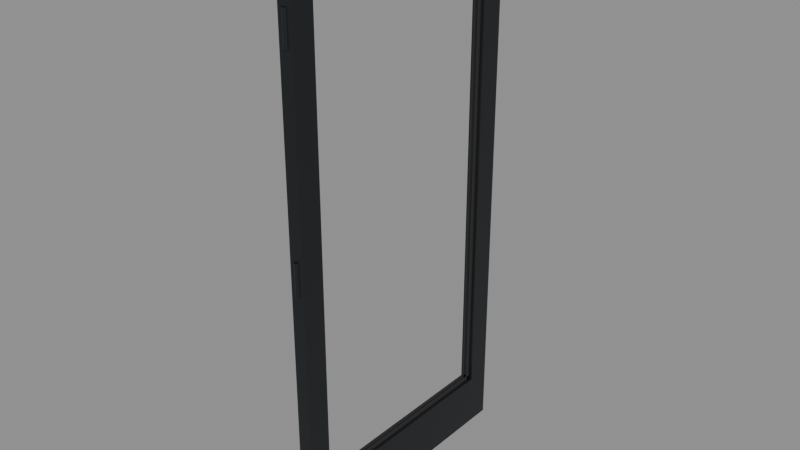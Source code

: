 # Source: SM_Int_Door_GlassFrame.blend  (saved by Blender 5.3.31; exported with 4.5.12 LTS)
import bpy
from mathutils import Matrix  # noqa: F401  (used for matrix-valued properties, if any)

bpy.ops.wm.read_factory_settings(use_empty=True)
scene = bpy.context.scene
scene.name = 'Scene'

# ---- materials (node trees are filled in below, after node groups)
mat_metaldark_in = bpy.data.materials.new('MetalDark_In')
mat_metaldark_in.diffuse_color = (0.04, 0.045, 0.05, 1.0)
mat_rubber = bpy.data.materials.new('Rubber')
mat_rubber.diffuse_color = (0.02, 0.02, 0.02, 1.0)

# ---- material node trees
mat_metaldark_in.use_nodes = True; mat_metaldark_in.node_tree.nodes.clear()
_N = mat_metaldark_in.node_tree.nodes; _L = mat_metaldark_in.node_tree.links
n0 = _N.new('ShaderNodeBsdfPrincipled'); n0.name = 'Principled BSDF'; n0.location = (-200, 100)
n0.inputs[0].default_value = (0.04, 0.045, 0.05, 1.0)
n0.inputs[1].default_value = 0.8
n0.inputs[2].default_value = 0.4
n0.inputs[10].default_value = 0.005
n1 = _N.new('ShaderNodeOutputMaterial'); n1.name = 'Material Output'; n1.location = (200, 100)
_L.new(n0.outputs[0], n1.inputs[0])
n1.is_active_output = True
mat_rubber.use_nodes = True; mat_rubber.node_tree.nodes.clear()
_N = mat_rubber.node_tree.nodes; _L = mat_rubber.node_tree.links
n0 = _N.new('ShaderNodeBsdfPrincipled'); n0.name = 'Principled BSDF'; n0.location = (-200, 100)
n0.inputs[0].default_value = (0.02, 0.02, 0.02, 1.0)
n0.inputs[2].default_value = 0.95
n0.inputs[10].default_value = 0.005
n1 = _N.new('ShaderNodeOutputMaterial'); n1.name = 'Material Output'; n1.location = (200, 100)
_L.new(n0.outputs[0], n1.inputs[0])
n1.is_active_output = True

# ---- meshes
me_sm_int_door_glassframe = bpy.data.meshes.new('SM_Int_Door_GlassFrame')
me_sm_int_door_glassframe.from_pydata([(-0.025, 0.5, 0.0), (0.025, 0.5, 0.0), (-0.025, 0.5, 2.09), (0.025, 0.5, 2.09), (0.025, -0.5, 0.0), (-0.025, -0.5, 0.0), (0.025, -0.5, 2.09), (-0.025, -0.5, 2.09), (-0.025, 0.41, 0.0), (0.025, 0.41, 0.0), (0.025, -0.41, 0.0), (-0.025, -0.41, 0.0), (-0.025, 0.41, 0.2), (0.025, 0.41, 0.2), (0.025, -0.41, 0.2), (-0.025, -0.41, 0.2), (-0.025, 0.41, 1.99), (0.025, 0.41, 1.99), (0.025, -0.41, 1.99), (-0.025, -0.41, 1.99), (-0.025, 0.41, 2.09), (0.025, 0.41, 2.09), (0.025, -0.41, 2.09), (-0.025, -0.41, 2.09), (-0.011, 0.41, 0.2), (-0.005, 0.41, 0.2), (-0.005, -0.41, 0.2), (-0.011, -0.41, 0.2), (-0.011, 0.41, 0.212), (-0.005, 0.41, 0.212), (-0.005, -0.41, 0.212), (-0.011, -0.41, 0.212), (-0.011, 0.41, 1.978), (-0.005, 0.41, 1.978), (-0.005, -0.41, 1.978), (-0.011, -0.41, 1.978), (-0.011, 0.41, 1.99), (-0.005, 0.41, 1.99), (-0.005, -0.41, 1.99), (-0.011, -0.41, 1.99), (-0.005, 0.398, 0.2), (-0.011, 0.398, 0.2), (-0.005, 0.398, 1.99), (-0.011, 0.398, 1.99), (-0.011, -0.398, 0.2), (-0.005, -0.398, 0.2), (-0.011, -0.398, 1.99), (-0.005, -0.398, 1.99), (0.005, 0.41, 0.2), (0.011, 0.41, 0.2), (0.011, -0.41, 0.2), (0.005, -0.41, 0.2), (0.005, 0.41, 0.212), (0.011, 0.41, 0.212), (0.011, -0.41, 0.212), (0.005, -0.41, 0.212), (0.005, 0.41, 1.978), (0.011, 0.41, 1.978), (0.011, -0.41, 1.978), (0.005, -0.41, 1.978), (0.005, 0.41, 1.99), (0.011, 0.41, 1.99), (0.011, -0.41, 1.99), (0.005, -0.41, 1.99), (0.011, 0.398, 0.2), (0.005, 0.398, 0.2), (0.011, 0.398, 1.99), (0.005, 0.398, 1.99), (0.005, -0.398, 0.2), (0.011, -0.398, 0.2), (0.005, -0.398, 1.99), (0.011, -0.398, 1.99), (0.011, -0.496, 0.19), (0.009526, -0.5015, 0.19), (0.0055, -0.5055, 0.19), (6.736e-19, -0.507, 0.19), (-0.0055, -0.5055, 0.19), (-0.009526, -0.5015, 0.19), (-0.011, -0.496, 0.19), (-0.009526, -0.4905, 0.19), (-0.0055, -0.4865, 0.19), (-2.021e-18, -0.485, 0.19), (0.0055, -0.4865, 0.19), (0.009526, -0.4905, 0.19), (0.011, -0.496, 0.31), (0.009526, -0.5015, 0.31), (0.0055, -0.5055, 0.31), (6.736e-19, -0.507, 0.31), (-0.0055, -0.5055, 0.31), (-0.009526, -0.5015, 0.31), (-0.011, -0.496, 0.31), (-0.009526, -0.4905, 0.31), (-0.0055, -0.4865, 0.31), (-2.021e-18, -0.485, 0.31), (0.0055, -0.4865, 0.31), (0.009526, -0.4905, 0.31), (0.011, -0.496, 0.99), (0.009526, -0.5015, 0.99), (0.0055, -0.5055, 0.99), (6.736e-19, -0.507, 0.99), (-0.0055, -0.5055, 0.99), (-0.009526, -0.5015, 0.99), (-0.011, -0.496, 0.99), (-0.009526, -0.4905, 0.99), (-0.0055, -0.4865, 0.99), (-2.021e-18, -0.485, 0.99), (0.0055, -0.4865, 0.99), (0.009526, -0.4905, 0.99), (0.011, -0.496, 1.11), (0.009526, -0.5015, 1.11), (0.0055, -0.5055, 1.11), (6.736e-19, -0.507, 1.11), (-0.0055, -0.5055, 1.11), (-0.009526, -0.5015, 1.11), (-0.011, -0.496, 1.11), (-0.009526, -0.4905, 1.11), (-0.0055, -0.4865, 1.11), (-2.021e-18, -0.485, 1.11), (0.0055, -0.4865, 1.11), (0.009526, -0.4905, 1.11), (0.011, -0.496, 1.79), (0.009526, -0.5015, 1.79), (0.0055, -0.5055, 1.79), (6.736e-19, -0.507, 1.79), (-0.0055, -0.5055, 1.79), (-0.009526, -0.5015, 1.79), (-0.011, -0.496, 1.79), (-0.009526, -0.4905, 1.79), (-0.0055, -0.4865, 1.79), (-2.021e-18, -0.485, 1.79), (0.0055, -0.4865, 1.79), (0.009526, -0.4905, 1.79), (0.011, -0.496, 1.91), (0.009526, -0.5015, 1.91), (0.0055, -0.5055, 1.91), (6.736e-19, -0.507, 1.91), (-0.0055, -0.5055, 1.91), (-0.009526, -0.5015, 1.91), (-0.011, -0.496, 1.91), (-0.009526, -0.4905, 1.91), (-0.0055, -0.4865, 1.91), (-2.021e-18, -0.485, 1.91), (0.0055, -0.4865, 1.91), (0.009526, -0.4905, 1.91)], [], [(0, 1, 9, 8), (2, 20, 21, 3), (0, 2, 3, 1), (1, 3, 21, 9), (9, 21, 20, 8), (8, 20, 2, 0), (11, 10, 4, 5), (23, 7, 6, 22), (11, 23, 22, 10), (10, 22, 6, 4), (4, 6, 7, 5), (5, 7, 23, 11), (8, 9, 10, 11), (12, 15, 14, 13), (8, 12, 13, 9), (9, 13, 14, 10), (10, 14, 15, 11), (11, 15, 12, 8), (16, 17, 18, 19), (20, 23, 22, 21), (16, 20, 21, 17), (17, 21, 22, 18), (18, 22, 23, 19), (19, 23, 20, 16), (24, 25, 26, 27), (28, 31, 30, 29), (24, 28, 29, 25), (25, 29, 30, 26), (26, 30, 31, 27), (27, 31, 28, 24), (32, 33, 34, 35), (36, 39, 38, 37), (32, 36, 37, 33), (33, 37, 38, 34), (34, 38, 39, 35), (35, 39, 36, 32), (24, 25, 40, 41), (36, 43, 42, 37), (24, 36, 37, 25), (25, 37, 42, 40), (40, 42, 43, 41), (41, 43, 36, 24), (44, 45, 26, 27), (46, 39, 38, 47), (44, 46, 47, 45), (45, 47, 38, 26), (26, 38, 39, 27), (27, 39, 46, 44), (48, 49, 50, 51), (52, 55, 54, 53), (48, 52, 53, 49), (49, 53, 54, 50), (50, 54, 55, 51), (51, 55, 52, 48), (56, 57, 58, 59), (60, 63, 62, 61), (56, 60, 61, 57), (57, 61, 62, 58), (58, 62, 63, 59), (59, 63, 60, 56), (48, 49, 64, 65), (60, 67, 66, 61), (48, 60, 61, 49), (49, 61, 66, 64), (64, 66, 67, 65), (65, 67, 60, 48), (68, 69, 50, 51), (70, 63, 62, 71), (68, 70, 71, 69), (69, 71, 62, 50), (50, 62, 63, 51), (51, 63, 70, 68), (83, 72, 73, 74, 75, 76, 77, 78, 79, 80, 81, 82), (84, 95, 94, 93, 92, 91, 90, 89, 88, 87, 86, 85), (72, 84, 85, 73), (73, 85, 86, 74), (74, 86, 87, 75), (75, 87, 88, 76), (76, 88, 89, 77), (77, 89, 90, 78), (78, 90, 91, 79), (79, 91, 92, 80), (80, 92, 93, 81), (81, 93, 94, 82), (82, 94, 95, 83), (83, 95, 84, 72), (107, 96, 97, 98, 99, 100, 101, 102, 103, 104, 105, 106), (108, 119, 118, 117, 116, 115, 114, 113, 112, 111, 110, 109), (96, 108, 109, 97), (97, 109, 110, 98), (98, 110, 111, 99), (99, 111, 112, 100), (100, 112, 113, 101), (101, 113, 114, 102), (102, 114, 115, 103), (103, 115, 116, 104), (104, 116, 117, 105), (105, 117, 118, 106), (106, 118, 119, 107), (107, 119, 108, 96), (131, 120, 121, 122, 123, 124, 125, 126, 127, 128, 129, 130), (132, 143, 142, 141, 140, 139, 138, 137, 136, 135, 134, 133), (120, 132, 133, 121), (121, 133, 134, 122), (122, 134, 135, 123), (123, 135, 136, 124), (124, 136, 137, 125), (125, 137, 138, 126), (126, 138, 139, 127), (127, 139, 140, 128), (128, 140, 141, 129), (129, 141, 142, 130), (130, 142, 143, 131), (131, 143, 132, 120)])
me_sm_int_door_glassframe.polygons.foreach_set('material_index', [0, 0, 0, 0, 0, 0, 0, 0, 0, 0, 0, 0, 0, 0, 0, 0, 0, 0, 0, 0, 0, 0, 0, 0, 1, 1, 1, 1, 1, 1, 1, 1, 1, 1, 1, 1, 1, 1, 1, 1, 1, 1, 1, 1, 1, 1, 1, 1, 1, 1, 1, 1, 1, 1, 1, 1, 1, 1, 1, 1, 1, 1, 1, 1, 1, 1, 1, 1, 1, 1, 1, 1, 0, 0, 0, 0, 0, 0, 0, 0, 0, 0, 0, 0, 0, 0, 0, 0, 0, 0, 0, 0, 0, 0, 0, 0, 0, 0, 0, 0, 0, 0, 0, 0, 0, 0, 0, 0, 0, 0, 0, 0, 0, 0])
_uv = me_sm_int_door_glassframe.uv_layers.new(name='Float2')
_uv.uv.foreach_set('vector', [-0.0125, 0.25, 0.0125, 0.25, 0.0125, 0.205, -0.0125, 0.205, -0.0125, 0.25, -0.0125, 0.205, 0.0125, 0.205, 0.0125, 0.25, -0.0125, 0.0, -0.0125, 1.045, 0.0125, 1.045, 0.0125, 0.0, 0.25, 0.0, 0.25, 1.045, 0.205, 1.045, 0.205, 0.0, 0.0125, 0.0, 0.0125, 1.045, -0.0125, 1.045, -0.0125, 0.0, 0.205, 0.0, 0.205, 1.045, 0.25, 1.045, 0.25, 0.0, -0.0125, -0.205, 0.0125, -0.205, 0.0125, -0.25, -0.0125, -0.25, -0.0125, -0.205, -0.0125, -0.25, 0.0125, -0.25, 0.0125, -0.205, -0.0125, 0.0, -0.0125, 1.045, 0.0125, 1.045, 0.0125, 0.0, -0.205, 0.0, -0.205, 1.045, -0.25, 1.045, -0.25, 0.0, 0.0125, 0.0, 0.0125, 1.045, -0.0125, 1.045, -0.0125, 0.0, -0.25, 0.0, -0.25, 1.045, -0.205, 1.045, -0.205, 0.0, -0.0125, 0.205, 0.0125, 0.205, 0.0125, -0.205, -0.0125, -0.205, -0.0125, 0.205, -0.0125, -0.205, 0.0125, -0.205, 0.0125, 0.205, -0.0125, 0.0, -0.0125, 0.1, 0.0125, 0.1, 0.0125, 0.0, 0.205, 0.0, 0.205, 0.1, -0.205, 0.1, -0.205, 0.0, 0.0125, 0.0, 0.0125, 0.1, -0.0125, 0.1, -0.0125, 0.0, -0.205, 0.0, -0.205, 0.1, 0.205, 0.1, 0.205, 0.0, -0.0125, 0.205, 0.0125, 0.205, 0.0125, -0.205, -0.0125, -0.205, -0.0125, 0.205, -0.0125, -0.205, 0.0125, -0.205, 0.0125, 0.205, -0.0125, 0.995, -0.0125, 1.045, 0.0125, 1.045, 0.0125, 0.995, 0.205, 0.995, 0.205, 1.045, -0.205, 1.045, -0.205, 0.995, 0.0125, 0.995, 0.0125, 1.045, -0.0125, 1.045, -0.0125, 0.995, -0.205, 0.995, -0.205, 1.045, 0.205, 1.045, 0.205, 0.995, -0.0055, 0.205, -0.0025, 0.205, -0.0025, -0.205, -0.0055, -0.205, -0.0055, 0.205, -0.0055, -0.205, -0.0025, -0.205, -0.0025, 0.205, -0.0055, 0.1, -0.0055, 0.106, -0.0025, 0.106, -0.0025, 0.1, 0.205, 0.1, 0.205, 0.106, -0.205, 0.106, -0.205, 0.1, -0.0025, 0.1, -0.0025, 0.106, -0.0055, 0.106, -0.0055, 0.1, -0.205, 0.1, -0.205, 0.106, 0.205, 0.106, 0.205, 0.1, -0.0055, 0.205, -0.0025, 0.205, -0.0025, -0.205, -0.0055, -0.205, -0.0055, 0.205, -0.0055, -0.205, -0.0025, -0.205, -0.0025, 0.205, -0.0055, 0.989, -0.0055, 0.995, -0.0025, 0.995, -0.0025, 0.989, 0.205, 0.989, 0.205, 0.995, -0.205, 0.995, -0.205, 0.989, -0.0025, 0.989, -0.0025, 0.995, -0.0055, 0.995, -0.0055, 0.989, -0.205, 0.989, -0.205, 0.995, 0.205, 0.995, 0.205, 0.989, -0.0055, 0.205, -0.0025, 0.205, -0.0025, 0.199, -0.0055, 0.199, -0.0055, 0.205, -0.0055, 0.199, -0.0025, 0.199, -0.0025, 0.205, -0.0055, 0.1, -0.0055, 0.995, -0.0025, 0.995, -0.0025, 0.1, 0.205, 0.1, 0.205, 0.995, 0.199, 0.995, 0.199, 0.1, -0.0025, 0.1, -0.0025, 0.995, -0.0055, 0.995, -0.0055, 0.1, 0.199, 0.1, 0.199, 0.995, 0.205, 0.995, 0.205, 0.1, -0.0055, -0.199, -0.0025, -0.199, -0.0025, -0.205, -0.0055, -0.205, -0.0055, -0.199, -0.0055, -0.205, -0.0025, -0.205, -0.0025, -0.199, -0.0055, 0.1, -0.0055, 0.995, -0.0025, 0.995, -0.0025, 0.1, -0.199, 0.1, -0.199, 0.995, -0.205, 0.995, -0.205, 0.1, -0.0025, 0.1, -0.0025, 0.995, -0.0055, 0.995, -0.0055, 0.1, -0.205, 0.1, -0.205, 0.995, -0.199, 0.995, -0.199, 0.1, 0.0025, 0.205, 0.0055, 0.205, 0.0055, -0.205, 0.0025, -0.205, 0.0025, 0.205, 0.0025, -0.205, 0.0055, -0.205, 0.0055, 0.205, 0.0025, 0.1, 0.0025, 0.106, 0.0055, 0.106, 0.0055, 0.1, 0.205, 0.1, 0.205, 0.106, -0.205, 0.106, -0.205, 0.1, 0.0055, 0.1, 0.0055, 0.106, 0.0025, 0.106, 0.0025, 0.1, -0.205, 0.1, -0.205, 0.106, 0.205, 0.106, 0.205, 0.1, 0.0025, 0.205, 0.0055, 0.205, 0.0055, -0.205, 0.0025, -0.205, 0.0025, 0.205, 0.0025, -0.205, 0.0055, -0.205, 0.0055, 0.205, 0.0025, 0.989, 0.0025, 0.995, 0.0055, 0.995, 0.0055, 0.989, 0.205, 0.989, 0.205, 0.995, -0.205, 0.995, -0.205, 0.989, 0.0055, 0.989, 0.0055, 0.995, 0.0025, 0.995, 0.0025, 0.989, -0.205, 0.989, -0.205, 0.995, 0.205, 0.995, 0.205, 0.989, 0.0025, 0.205, 0.0055, 0.205, 0.0055, 0.199, 0.0025, 0.199, 0.0025, 0.205, 0.0025, 0.199, 0.0055, 0.199, 0.0055, 0.205, 0.0025, 0.1, 0.0025, 0.995, 0.0055, 0.995, 0.0055, 0.1, 0.205, 0.1, 0.205, 0.995, 0.199, 0.995, 0.199, 0.1, 0.0055, 0.1, 0.0055, 0.995, 0.0025, 0.995, 0.0025, 0.1, 0.199, 0.1, 0.199, 0.995, 0.205, 0.995, 0.205, 0.1, 0.0025, -0.199, 0.0055, -0.199, 0.0055, -0.205, 0.0025, -0.205, 0.0025, -0.199, 0.0025, -0.205, 0.0055, -0.205, 0.0055, -0.199, 0.0025, 0.1, 0.0025, 0.995, 0.0055, 0.995, 0.0055, 0.1, -0.199, 0.1, -0.199, 0.995, -0.205, 0.995, -0.205, 0.1, 0.0055, 0.1, 0.0055, 0.995, 0.0025, 0.995, 0.0025, 0.1, -0.205, 0.1, -0.205, 0.995, -0.199, 0.995, -0.199, 0.1, 0.004763, -0.2453, 0.0055, -0.248, 0.004763, -0.2508, 0.00275, -0.2528, 3.368e-19, -0.2535, -0.00275, -0.2528, -0.004763, -0.2508, -0.0055, -0.248, -0.004763, -0.2453, -0.00275, -0.2432, -1.01e-18, -0.2425, 0.00275, -0.2432, 0.0055, -0.248, 0.004763, -0.2453, 0.00275, -0.2432, -1.01e-18, -0.2425, -0.00275, -0.2432, -0.004763, -0.2453, -0.0055, -0.248, -0.004763, -0.2508, -0.00275, -0.2528, 3.368e-19, -0.2535, 0.00275, -0.2528, 0.004763, -0.2508, -0.248, 0.095, -0.248, 0.155, -0.2508, 0.155, -0.2508, 0.095, 0.004763, 0.095, 0.004763, 0.155, 0.00275, 0.155, 0.00275, 0.095, 0.00275, 0.095, 0.00275, 0.155, 3.368e-19, 0.155, 3.368e-19, 0.095, 3.368e-19, 0.095, 3.368e-19, 0.155, -0.00275, 0.155, -0.00275, 0.095, -0.00275, 0.095, -0.00275, 0.155, -0.004763, 0.155, -0.004763, 0.095, -0.2508, 0.095, -0.2508, 0.155, -0.248, 0.155, -0.248, 0.095, -0.248, 0.095, -0.248, 0.155, -0.2453, 0.155, -0.2453, 0.095, -0.2453, 0.095, -0.2453, 0.155, -0.2432, 0.155, -0.2432, 0.095, -0.00275, 0.095, -0.00275, 0.155, -1.01e-18, 0.155, -1.01e-18, 0.095, -1.01e-18, 0.095, -1.01e-18, 0.155, 0.00275, 0.155, 0.00275, 0.095, -0.2432, 0.095, -0.2432, 0.155, -0.2453, 0.155, -0.2453, 0.095, -0.2453, 0.095, -0.2453, 0.155, -0.248, 0.155, -0.248, 0.095, 0.004763, -0.2453, 0.0055, -0.248, 0.004763, -0.2508, 0.00275, -0.2528, 3.368e-19, -0.2535, -0.00275, -0.2528, -0.004763, -0.2508, -0.0055, -0.248, -0.004763, -0.2453, -0.00275, -0.2432, -1.01e-18, -0.2425, 0.00275, -0.2432, 0.0055, -0.248, 0.004763, -0.2453, 0.00275, -0.2432, -1.01e-18, -0.2425, -0.00275, -0.2432, -0.004763, -0.2453, -0.0055, -0.248, -0.004763, -0.2508, -0.00275, -0.2528, 3.368e-19, -0.2535, 0.00275, -0.2528, 0.004763, -0.2508, -0.248, 0.495, -0.248, 0.555, -0.2508, 0.555, -0.2508, 0.495, 0.004763, 0.495, 0.004763, 0.555, 0.00275, 0.555, 0.00275, 0.495, 0.00275, 0.495, 0.00275, 0.555, 3.368e-19, 0.555, 3.368e-19, 0.495, 3.368e-19, 0.495, 3.368e-19, 0.555, -0.00275, 0.555, -0.00275, 0.495, -0.00275, 0.495, -0.00275, 0.555, -0.004763, 0.555, -0.004763, 0.495, -0.2508, 0.495, -0.2508, 0.555, -0.248, 0.555, -0.248, 0.495, -0.248, 0.495, -0.248, 0.555, -0.2453, 0.555, -0.2453, 0.495, -0.2453, 0.495, -0.2453, 0.555, -0.2432, 0.555, -0.2432, 0.495, -0.00275, 0.495, -0.00275, 0.555, -1.01e-18, 0.555, -1.01e-18, 0.495, -1.01e-18, 0.495, -1.01e-18, 0.555, 0.00275, 0.555, 0.00275, 0.495, -0.2432, 0.495, -0.2432, 0.555, -0.2453, 0.555, -0.2453, 0.495, -0.2453, 0.495, -0.2453, 0.555, -0.248, 0.555, -0.248, 0.495, 0.004763, -0.2453, 0.0055, -0.248, 0.004763, -0.2508, 0.00275, -0.2528, 3.368e-19, -0.2535, -0.00275, -0.2528, -0.004763, -0.2508, -0.0055, -0.248, -0.004763, -0.2453, -0.00275, -0.2432, -1.01e-18, -0.2425, 0.00275, -0.2432, 0.0055, -0.248, 0.004763, -0.2453, 0.00275, -0.2432, -1.01e-18, -0.2425, -0.00275, -0.2432, -0.004763, -0.2453, -0.0055, -0.248, -0.004763, -0.2508, -0.00275, -0.2528, 3.368e-19, -0.2535, 0.00275, -0.2528, 0.004763, -0.2508, -0.248, 0.895, -0.248, 0.955, -0.2508, 0.955, -0.2508, 0.895, 0.004763, 0.895, 0.004763, 0.955, 0.00275, 0.955, 0.00275, 0.895, 0.00275, 0.895, 0.00275, 0.955, 3.368e-19, 0.955, 3.368e-19, 0.895, 3.368e-19, 0.895, 3.368e-19, 0.955, -0.00275, 0.955, -0.00275, 0.895, -0.00275, 0.895, -0.00275, 0.955, -0.004763, 0.955, -0.004763, 0.895, -0.2508, 0.895, -0.2508, 0.955, -0.248, 0.955, -0.248, 0.895, -0.248, 0.895, -0.248, 0.955, -0.2453, 0.955, -0.2453, 0.895, -0.2453, 0.895, -0.2453, 0.955, -0.2432, 0.955, -0.2432, 0.895, -0.00275, 0.895, -0.00275, 0.955, -1.01e-18, 0.955, -1.01e-18, 0.895, -1.01e-18, 0.895, -1.01e-18, 0.955, 0.00275, 0.955, 0.00275, 0.895, -0.2432, 0.895, -0.2432, 0.955, -0.2453, 0.955, -0.2453, 0.895, -0.2453, 0.895, -0.2453, 0.955, -0.248, 0.955, -0.248, 0.895])
me_sm_int_door_glassframe.materials.append(mat_metaldark_in)
me_sm_int_door_glassframe.materials.append(mat_rubber)
me_sm_int_door_glassframe.update()

# ---- objects
ob_sm_int_door_glassframe = bpy.data.objects.new('SM_Int_Door_GlassFrame', me_sm_int_door_glassframe)

# ---- transforms, parenting, visibility, modifiers, constraints
ob_sm_int_door_glassframe.location = (0.0, 0.0, 0.0)

# ---- collection membership
scene.collection.objects.link(ob_sm_int_door_glassframe)

# ---- scene / render settings (as saved in the file)
scene.frame_start = 1; scene.frame_end = 250; scene.frame_set(1)
scene.render.engine = 'BLENDER_EEVEE_NEXT'
scene.render.bake_bias = 0.0
scene.render.bake_samples = 0
scene.render.compositor_device = 'GPU'
scene.eevee.use_volume_custom_range = False
scene.eevee.fast_gi_thickness_near = 0.1
scene.eevee.fast_gi_thickness_far = 0.0
scene.eevee.ray_tracing_options.screen_trace_thickness = 0.1
bpy.context.view_layer.update()

# ---- added for rendering (the .blend has no active camera and no usable light): camera, sun + grey world if the file has none
cam_auto = bpy.data.cameras.new('AutoCamera')
cam_auto.lens = 50.0
cam_auto.sensor_width = 36.0
cam_auto.clip_end = 1000.0
ob_auto_camera = bpy.data.objects.new('AutoCamera', cam_auto)
scene.collection.objects.link(ob_auto_camera)
ob_auto_camera.location = (2.14697, -2.57986, 2.76258)
ob_auto_camera.rotation_euler = (1.09748, -7.21219e-08, 0.694738)
scene.camera = ob_auto_camera
light_auto_sun = bpy.data.lights.new('AutoSun', 'SUN')
light_auto_sun.energy = 3.0
light_auto_sun.angle = 0.0523599
ob_auto_sun = bpy.data.objects.new('AutoSun', light_auto_sun)
scene.collection.objects.link(ob_auto_sun)
ob_auto_sun.rotation_euler = (0.872665, 0.174533, 0.523599)
if scene.world is None:
    world_auto = bpy.data.worlds.new('AutoWorld')
    world_auto.color = (0.3, 0.3, 0.3)
    scene.world = world_auto
bpy.context.view_layer.update()
